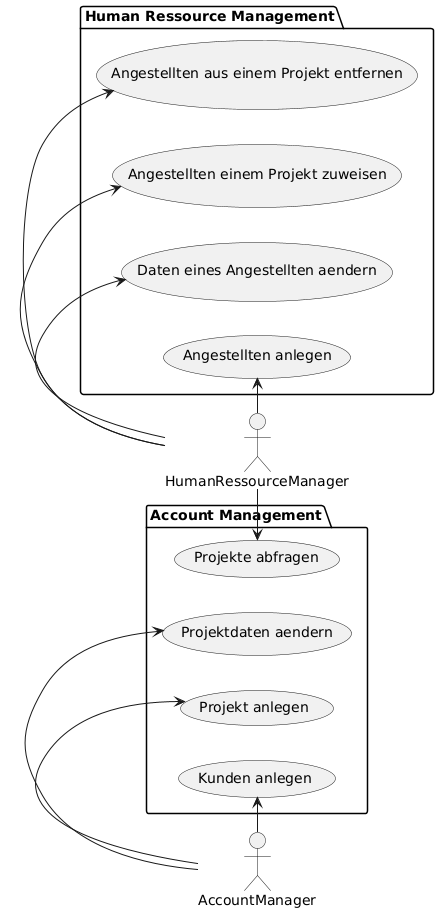

The diagram above was rendered by PlantUML. Its source (embedded in the PNG):
@startuml
left to right direction

actor AccountManager
actor HumanRessourceManager

package "Account Management" {
    usecase "Kunden anlegen" as UC10
    usecase "Projekt anlegen" as UC11
    usecase "Projektdaten aendern" as UC12
    usecase "Projekte abfragen" as UC13
}

package "Human Ressource Management" {
    usecase "Angestellten anlegen" as UC20
    usecase "Daten eines Angestellten aendern" as UC21
    usecase "Angestellten einem Projekt zuweisen" as UC22
    usecase "Angestellten aus einem Projekt entfernen" as UC23
}

AccountManager -> UC10
AccountManager -> UC11
AccountManager -> UC12

HumanRessourceManager -> UC20
HumanRessourceManager -> UC21
HumanRessourceManager -> UC22
HumanRessourceManager -> UC23
HumanRessourceManager -> UC13
@enduml